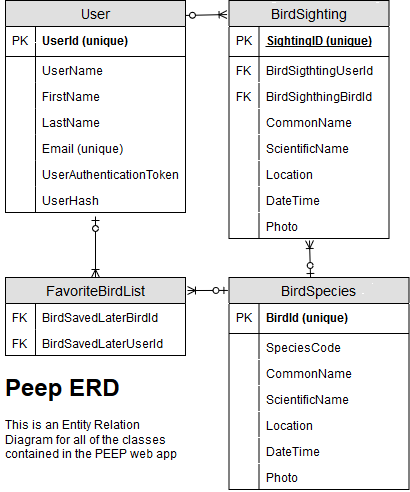

The diagram above was exported from draw.io. Its source (the exported page's mxGraphModel, read from the mxfile embedded in the PNG):
<mxGraphModel dx="1038" dy="555" grid="1" gridSize="10" guides="1" tooltips="1" connect="1" arrows="1" fold="1" page="1" pageScale="0.5" pageWidth="850" pageHeight="1100" math="0" shadow="0">
  <root>
    <mxCell id="0" />
    <mxCell id="1" parent="0" />
    <mxCell id="XEx3PgdyG2veNHINQ0sv-16" value="" style="fontSize=12;html=1;endArrow=ERoneToMany;startArrow=ERzeroToOne;exitX=0.453;exitY=0;exitDx=0;exitDy=0;exitPerimeter=0;" parent="1" edge="1" source="oPXXru_G8lf5WtynvIZ7-105">
      <mxGeometry width="100" height="100" relative="1" as="geometry">
        <mxPoint x="371.5" y="463" as="sourcePoint" />
        <mxPoint x="312" y="264" as="targetPoint" />
      </mxGeometry>
    </mxCell>
    <mxCell id="XEx3PgdyG2veNHINQ0sv-17" value="" style="fontSize=12;html=1;endArrow=ERoneToMany;startArrow=ERzeroToOne;exitX=0.972;exitY=0.071;exitDx=0;exitDy=0;entryX=-0.012;entryY=0.059;entryDx=0;entryDy=0;exitPerimeter=0;entryPerimeter=0;" parent="1" source="oPXXru_G8lf5WtynvIZ7-1" target="oPXXru_G8lf5WtynvIZ7-54" edge="1">
      <mxGeometry width="100" height="100" relative="1" as="geometry">
        <mxPoint x="274.05999999999995" y="361" as="sourcePoint" />
        <mxPoint x="273.44000000000005" y="412.88" as="targetPoint" />
      </mxGeometry>
    </mxCell>
    <mxCell id="XEx3PgdyG2veNHINQ0sv-18" value="" style="fontSize=12;html=1;endArrow=ERoneToMany;startArrow=ERzeroToOne;entryX=1.011;entryY=0.167;entryDx=0;entryDy=0;entryPerimeter=0;exitX=-0.006;exitY=0.061;exitDx=0;exitDy=0;exitPerimeter=0;" parent="1" target="oPXXru_G8lf5WtynvIZ7-92" edge="1" source="oPXXru_G8lf5WtynvIZ7-105">
      <mxGeometry width="100" height="100" relative="1" as="geometry">
        <mxPoint x="314.5" y="581" as="sourcePoint" />
        <mxPoint x="267.9000000000001" y="561.0799999999999" as="targetPoint" />
      </mxGeometry>
    </mxCell>
    <mxCell id="XEx3PgdyG2veNHINQ0sv-27" value="" style="fontSize=12;html=1;endArrow=ERoneToMany;startArrow=ERzeroToOne;entryX=0.5;entryY=0;entryDx=0;entryDy=0;" parent="1" target="oPXXru_G8lf5WtynvIZ7-92" edge="1">
      <mxGeometry width="100" height="100" relative="1" as="geometry">
        <mxPoint x="98" y="240" as="sourcePoint" />
        <mxPoint x="113.5" y="303" as="targetPoint" />
      </mxGeometry>
    </mxCell>
    <mxCell id="oPXXru_G8lf5WtynvIZ7-1" value="User" style="swimlane;fontStyle=0;childLayout=stackLayout;horizontal=1;startSize=26;fillColor=#e0e0e0;horizontalStack=0;resizeParent=1;resizeParentMax=0;resizeLast=0;collapsible=1;marginBottom=0;swimlaneFillColor=#ffffff;align=center;fontSize=14;" vertex="1" parent="1">
      <mxGeometry x="8" y="24" width="180" height="212" as="geometry" />
    </mxCell>
    <mxCell id="oPXXru_G8lf5WtynvIZ7-2" value="UserId (unique)" style="shape=partialRectangle;top=0;left=0;right=0;bottom=1;align=left;verticalAlign=middle;fillColor=none;spacingLeft=34;spacingRight=4;overflow=hidden;rotatable=0;points=[[0,0.5],[1,0.5]];portConstraint=eastwest;dropTarget=0;fontStyle=1;fontSize=12;" vertex="1" parent="oPXXru_G8lf5WtynvIZ7-1">
      <mxGeometry y="26" width="180" height="30" as="geometry" />
    </mxCell>
    <mxCell id="oPXXru_G8lf5WtynvIZ7-3" value="PK" style="shape=partialRectangle;top=0;left=0;bottom=0;fillColor=none;align=left;verticalAlign=middle;spacingLeft=4;spacingRight=4;overflow=hidden;rotatable=0;points=[];portConstraint=eastwest;part=1;fontSize=12;" vertex="1" connectable="0" parent="oPXXru_G8lf5WtynvIZ7-2">
      <mxGeometry width="30" height="30" as="geometry" />
    </mxCell>
    <mxCell id="oPXXru_G8lf5WtynvIZ7-133" value="UserName" style="shape=partialRectangle;top=0;left=0;right=0;bottom=0;align=left;verticalAlign=top;fillColor=none;spacingLeft=34;spacingRight=4;overflow=hidden;rotatable=0;points=[[0,0.5],[1,0.5]];portConstraint=eastwest;dropTarget=0;fontSize=12;" vertex="1" parent="oPXXru_G8lf5WtynvIZ7-1">
      <mxGeometry y="56" width="180" height="26" as="geometry" />
    </mxCell>
    <mxCell id="oPXXru_G8lf5WtynvIZ7-134" value="" style="shape=partialRectangle;top=0;left=0;bottom=0;fillColor=none;align=left;verticalAlign=top;spacingLeft=4;spacingRight=4;overflow=hidden;rotatable=0;points=[];portConstraint=eastwest;part=1;fontSize=12;" vertex="1" connectable="0" parent="oPXXru_G8lf5WtynvIZ7-133">
      <mxGeometry width="30" height="26" as="geometry" />
    </mxCell>
    <mxCell id="oPXXru_G8lf5WtynvIZ7-4" value="FirstName" style="shape=partialRectangle;top=0;left=0;right=0;bottom=0;align=left;verticalAlign=top;fillColor=none;spacingLeft=34;spacingRight=4;overflow=hidden;rotatable=0;points=[[0,0.5],[1,0.5]];portConstraint=eastwest;dropTarget=0;fontSize=12;" vertex="1" parent="oPXXru_G8lf5WtynvIZ7-1">
      <mxGeometry y="82" width="180" height="26" as="geometry" />
    </mxCell>
    <mxCell id="oPXXru_G8lf5WtynvIZ7-5" value="" style="shape=partialRectangle;top=0;left=0;bottom=0;fillColor=none;align=left;verticalAlign=top;spacingLeft=4;spacingRight=4;overflow=hidden;rotatable=0;points=[];portConstraint=eastwest;part=1;fontSize=12;" vertex="1" connectable="0" parent="oPXXru_G8lf5WtynvIZ7-4">
      <mxGeometry width="30" height="26" as="geometry" />
    </mxCell>
    <mxCell id="oPXXru_G8lf5WtynvIZ7-6" value="LastName" style="shape=partialRectangle;top=0;left=0;right=0;bottom=0;align=left;verticalAlign=top;fillColor=none;spacingLeft=34;spacingRight=4;overflow=hidden;rotatable=0;points=[[0,0.5],[1,0.5]];portConstraint=eastwest;dropTarget=0;fontSize=12;" vertex="1" parent="oPXXru_G8lf5WtynvIZ7-1">
      <mxGeometry y="108" width="180" height="26" as="geometry" />
    </mxCell>
    <mxCell id="oPXXru_G8lf5WtynvIZ7-7" value="" style="shape=partialRectangle;top=0;left=0;bottom=0;fillColor=none;align=left;verticalAlign=top;spacingLeft=4;spacingRight=4;overflow=hidden;rotatable=0;points=[];portConstraint=eastwest;part=1;fontSize=12;" vertex="1" connectable="0" parent="oPXXru_G8lf5WtynvIZ7-6">
      <mxGeometry width="30" height="26" as="geometry" />
    </mxCell>
    <mxCell id="oPXXru_G8lf5WtynvIZ7-8" value="Email (unique)" style="shape=partialRectangle;top=0;left=0;right=0;bottom=0;align=left;verticalAlign=top;fillColor=none;spacingLeft=34;spacingRight=4;overflow=hidden;rotatable=0;points=[[0,0.5],[1,0.5]];portConstraint=eastwest;dropTarget=0;fontSize=12;" vertex="1" parent="oPXXru_G8lf5WtynvIZ7-1">
      <mxGeometry y="134" width="180" height="26" as="geometry" />
    </mxCell>
    <mxCell id="oPXXru_G8lf5WtynvIZ7-9" value="" style="shape=partialRectangle;top=0;left=0;bottom=0;fillColor=none;align=left;verticalAlign=top;spacingLeft=4;spacingRight=4;overflow=hidden;rotatable=0;points=[];portConstraint=eastwest;part=1;fontSize=12;" vertex="1" connectable="0" parent="oPXXru_G8lf5WtynvIZ7-8">
      <mxGeometry width="30" height="26" as="geometry" />
    </mxCell>
    <mxCell id="oPXXru_G8lf5WtynvIZ7-42" value="UserAuthenticationToken" style="shape=partialRectangle;top=0;left=0;right=0;bottom=0;align=left;verticalAlign=top;fillColor=none;spacingLeft=34;spacingRight=4;overflow=hidden;rotatable=0;points=[[0,0.5],[1,0.5]];portConstraint=eastwest;dropTarget=0;fontSize=12;" vertex="1" parent="oPXXru_G8lf5WtynvIZ7-1">
      <mxGeometry y="160" width="180" height="26" as="geometry" />
    </mxCell>
    <mxCell id="oPXXru_G8lf5WtynvIZ7-43" value="" style="shape=partialRectangle;top=0;left=0;bottom=0;fillColor=none;align=left;verticalAlign=top;spacingLeft=4;spacingRight=4;overflow=hidden;rotatable=0;points=[];portConstraint=eastwest;part=1;fontSize=12;" vertex="1" connectable="0" parent="oPXXru_G8lf5WtynvIZ7-42">
      <mxGeometry width="30" height="26" as="geometry" />
    </mxCell>
    <mxCell id="oPXXru_G8lf5WtynvIZ7-52" value="UserHash" style="shape=partialRectangle;top=0;left=0;right=0;bottom=0;align=left;verticalAlign=top;fillColor=none;spacingLeft=34;spacingRight=4;overflow=hidden;rotatable=0;points=[[0,0.5],[1,0.5]];portConstraint=eastwest;dropTarget=0;fontSize=12;" vertex="1" parent="oPXXru_G8lf5WtynvIZ7-1">
      <mxGeometry y="186" width="180" height="26" as="geometry" />
    </mxCell>
    <mxCell id="oPXXru_G8lf5WtynvIZ7-53" value="" style="shape=partialRectangle;top=0;left=0;bottom=0;fillColor=none;align=left;verticalAlign=top;spacingLeft=4;spacingRight=4;overflow=hidden;rotatable=0;points=[];portConstraint=eastwest;part=1;fontSize=12;" vertex="1" connectable="0" parent="oPXXru_G8lf5WtynvIZ7-52">
      <mxGeometry width="30" height="26" as="geometry" />
    </mxCell>
    <mxCell id="oPXXru_G8lf5WtynvIZ7-54" value="BirdSighting" style="swimlane;fontStyle=0;childLayout=stackLayout;horizontal=1;startSize=26;fillColor=#e0e0e0;horizontalStack=0;resizeParent=1;resizeParentMax=0;resizeLast=0;collapsible=1;marginBottom=0;swimlaneFillColor=#ffffff;align=center;fontSize=14;" vertex="1" parent="1">
      <mxGeometry x="231.5" y="24" width="160" height="238" as="geometry" />
    </mxCell>
    <mxCell id="oPXXru_G8lf5WtynvIZ7-55" value="SightingID (unique)" style="shape=partialRectangle;top=0;left=0;right=0;bottom=1;align=left;verticalAlign=middle;fillColor=none;spacingLeft=34;spacingRight=4;overflow=hidden;rotatable=0;points=[[0,0.5],[1,0.5]];portConstraint=eastwest;dropTarget=0;fontStyle=5;fontSize=12;" vertex="1" parent="oPXXru_G8lf5WtynvIZ7-54">
      <mxGeometry y="26" width="160" height="30" as="geometry" />
    </mxCell>
    <mxCell id="oPXXru_G8lf5WtynvIZ7-56" value="PK" style="shape=partialRectangle;top=0;left=0;bottom=0;fillColor=none;align=left;verticalAlign=middle;spacingLeft=4;spacingRight=4;overflow=hidden;rotatable=0;points=[];portConstraint=eastwest;part=1;fontSize=12;" vertex="1" connectable="0" parent="oPXXru_G8lf5WtynvIZ7-55">
      <mxGeometry width="30" height="30" as="geometry" />
    </mxCell>
    <mxCell id="oPXXru_G8lf5WtynvIZ7-57" value="BirdSigthtingUserId" style="shape=partialRectangle;top=0;left=0;right=0;bottom=0;align=left;verticalAlign=top;fillColor=none;spacingLeft=34;spacingRight=4;overflow=hidden;rotatable=0;points=[[0,0.5],[1,0.5]];portConstraint=eastwest;dropTarget=0;fontSize=12;" vertex="1" parent="oPXXru_G8lf5WtynvIZ7-54">
      <mxGeometry y="56" width="160" height="26" as="geometry" />
    </mxCell>
    <mxCell id="oPXXru_G8lf5WtynvIZ7-58" value="FK" style="shape=partialRectangle;top=0;left=0;bottom=0;fillColor=none;align=left;verticalAlign=top;spacingLeft=4;spacingRight=4;overflow=hidden;rotatable=0;points=[];portConstraint=eastwest;part=1;fontSize=12;" vertex="1" connectable="0" parent="oPXXru_G8lf5WtynvIZ7-57">
      <mxGeometry width="30" height="26" as="geometry" />
    </mxCell>
    <mxCell id="oPXXru_G8lf5WtynvIZ7-59" value="BirdSighthingBirdId" style="shape=partialRectangle;top=0;left=0;right=0;bottom=0;align=left;verticalAlign=top;fillColor=none;spacingLeft=34;spacingRight=4;overflow=hidden;rotatable=0;points=[[0,0.5],[1,0.5]];portConstraint=eastwest;dropTarget=0;fontSize=12;" vertex="1" parent="oPXXru_G8lf5WtynvIZ7-54">
      <mxGeometry y="82" width="160" height="26" as="geometry" />
    </mxCell>
    <mxCell id="oPXXru_G8lf5WtynvIZ7-60" value="FK" style="shape=partialRectangle;top=0;left=0;bottom=0;fillColor=none;align=left;verticalAlign=top;spacingLeft=4;spacingRight=4;overflow=hidden;rotatable=0;points=[];portConstraint=eastwest;part=1;fontSize=12;" vertex="1" connectable="0" parent="oPXXru_G8lf5WtynvIZ7-59">
      <mxGeometry width="30" height="26" as="geometry" />
    </mxCell>
    <mxCell id="oPXXru_G8lf5WtynvIZ7-61" value="CommonName" style="shape=partialRectangle;top=0;left=0;right=0;bottom=0;align=left;verticalAlign=top;fillColor=none;spacingLeft=34;spacingRight=4;overflow=hidden;rotatable=0;points=[[0,0.5],[1,0.5]];portConstraint=eastwest;dropTarget=0;fontSize=12;" vertex="1" parent="oPXXru_G8lf5WtynvIZ7-54">
      <mxGeometry y="108" width="160" height="26" as="geometry" />
    </mxCell>
    <mxCell id="oPXXru_G8lf5WtynvIZ7-62" value="" style="shape=partialRectangle;top=0;left=0;bottom=0;fillColor=none;align=left;verticalAlign=top;spacingLeft=4;spacingRight=4;overflow=hidden;rotatable=0;points=[];portConstraint=eastwest;part=1;fontSize=12;" vertex="1" connectable="0" parent="oPXXru_G8lf5WtynvIZ7-61">
      <mxGeometry width="30" height="26" as="geometry" />
    </mxCell>
    <mxCell id="oPXXru_G8lf5WtynvIZ7-74" value="ScientificName" style="shape=partialRectangle;top=0;left=0;right=0;bottom=0;align=left;verticalAlign=top;fillColor=none;spacingLeft=34;spacingRight=4;overflow=hidden;rotatable=0;points=[[0,0.5],[1,0.5]];portConstraint=eastwest;dropTarget=0;fontSize=12;" vertex="1" parent="oPXXru_G8lf5WtynvIZ7-54">
      <mxGeometry y="134" width="160" height="26" as="geometry" />
    </mxCell>
    <mxCell id="oPXXru_G8lf5WtynvIZ7-75" value="" style="shape=partialRectangle;top=0;left=0;bottom=0;fillColor=none;align=left;verticalAlign=top;spacingLeft=4;spacingRight=4;overflow=hidden;rotatable=0;points=[];portConstraint=eastwest;part=1;fontSize=12;" vertex="1" connectable="0" parent="oPXXru_G8lf5WtynvIZ7-74">
      <mxGeometry width="30" height="26" as="geometry" />
    </mxCell>
    <mxCell id="oPXXru_G8lf5WtynvIZ7-86" value="Location" style="shape=partialRectangle;top=0;left=0;right=0;bottom=0;align=left;verticalAlign=top;fillColor=none;spacingLeft=34;spacingRight=4;overflow=hidden;rotatable=0;points=[[0,0.5],[1,0.5]];portConstraint=eastwest;dropTarget=0;fontSize=12;" vertex="1" parent="oPXXru_G8lf5WtynvIZ7-54">
      <mxGeometry y="160" width="160" height="26" as="geometry" />
    </mxCell>
    <mxCell id="oPXXru_G8lf5WtynvIZ7-87" value="" style="shape=partialRectangle;top=0;left=0;bottom=0;fillColor=none;align=left;verticalAlign=top;spacingLeft=4;spacingRight=4;overflow=hidden;rotatable=0;points=[];portConstraint=eastwest;part=1;fontSize=12;" vertex="1" connectable="0" parent="oPXXru_G8lf5WtynvIZ7-86">
      <mxGeometry width="30" height="26" as="geometry" />
    </mxCell>
    <mxCell id="oPXXru_G8lf5WtynvIZ7-88" value="DateTime" style="shape=partialRectangle;top=0;left=0;right=0;bottom=0;align=left;verticalAlign=top;fillColor=none;spacingLeft=34;spacingRight=4;overflow=hidden;rotatable=0;points=[[0,0.5],[1,0.5]];portConstraint=eastwest;dropTarget=0;fontSize=12;" vertex="1" parent="oPXXru_G8lf5WtynvIZ7-54">
      <mxGeometry y="186" width="160" height="26" as="geometry" />
    </mxCell>
    <mxCell id="oPXXru_G8lf5WtynvIZ7-89" value="" style="shape=partialRectangle;top=0;left=0;bottom=0;fillColor=none;align=left;verticalAlign=top;spacingLeft=4;spacingRight=4;overflow=hidden;rotatable=0;points=[];portConstraint=eastwest;part=1;fontSize=12;" vertex="1" connectable="0" parent="oPXXru_G8lf5WtynvIZ7-88">
      <mxGeometry width="30" height="26" as="geometry" />
    </mxCell>
    <mxCell id="oPXXru_G8lf5WtynvIZ7-90" value="Photo" style="shape=partialRectangle;top=0;left=0;right=0;bottom=0;align=left;verticalAlign=top;fillColor=none;spacingLeft=34;spacingRight=4;overflow=hidden;rotatable=0;points=[[0,0.5],[1,0.5]];portConstraint=eastwest;dropTarget=0;fontSize=12;" vertex="1" parent="oPXXru_G8lf5WtynvIZ7-54">
      <mxGeometry y="212" width="160" height="26" as="geometry" />
    </mxCell>
    <mxCell id="oPXXru_G8lf5WtynvIZ7-91" value="" style="shape=partialRectangle;top=0;left=0;bottom=0;fillColor=none;align=left;verticalAlign=top;spacingLeft=4;spacingRight=4;overflow=hidden;rotatable=0;points=[];portConstraint=eastwest;part=1;fontSize=12;" vertex="1" connectable="0" parent="oPXXru_G8lf5WtynvIZ7-90">
      <mxGeometry width="30" height="26" as="geometry" />
    </mxCell>
    <mxCell id="oPXXru_G8lf5WtynvIZ7-92" value="FavoriteBirdList" style="swimlane;fontStyle=0;childLayout=stackLayout;horizontal=1;startSize=26;fillColor=#e0e0e0;horizontalStack=0;resizeParent=1;resizeParentMax=0;resizeLast=0;collapsible=1;marginBottom=0;swimlaneFillColor=#ffffff;align=center;fontSize=14;" vertex="1" parent="1">
      <mxGeometry x="8" y="301" width="180" height="78" as="geometry" />
    </mxCell>
    <mxCell id="oPXXru_G8lf5WtynvIZ7-101" value="BirdSavedLaterBirdId" style="shape=partialRectangle;top=0;left=0;right=0;bottom=0;align=left;verticalAlign=top;fillColor=none;spacingLeft=34;spacingRight=4;overflow=hidden;rotatable=0;points=[[0,0.5],[1,0.5]];portConstraint=eastwest;dropTarget=0;fontSize=12;" vertex="1" parent="oPXXru_G8lf5WtynvIZ7-92">
      <mxGeometry y="26" width="180" height="26" as="geometry" />
    </mxCell>
    <mxCell id="oPXXru_G8lf5WtynvIZ7-102" value="FK" style="shape=partialRectangle;top=0;left=0;bottom=0;fillColor=none;align=left;verticalAlign=top;spacingLeft=4;spacingRight=4;overflow=hidden;rotatable=0;points=[];portConstraint=eastwest;part=1;fontSize=12;" vertex="1" connectable="0" parent="oPXXru_G8lf5WtynvIZ7-101">
      <mxGeometry width="30" height="26" as="geometry" />
    </mxCell>
    <mxCell id="oPXXru_G8lf5WtynvIZ7-103" value="BirdSavedLaterUserId" style="shape=partialRectangle;top=0;left=0;right=0;bottom=0;align=left;verticalAlign=top;fillColor=none;spacingLeft=34;spacingRight=4;overflow=hidden;rotatable=0;points=[[0,0.5],[1,0.5]];portConstraint=eastwest;dropTarget=0;fontSize=12;" vertex="1" parent="oPXXru_G8lf5WtynvIZ7-92">
      <mxGeometry y="52" width="180" height="26" as="geometry" />
    </mxCell>
    <mxCell id="oPXXru_G8lf5WtynvIZ7-104" value="FK" style="shape=partialRectangle;top=0;left=0;bottom=0;fillColor=none;align=left;verticalAlign=top;spacingLeft=4;spacingRight=4;overflow=hidden;rotatable=0;points=[];portConstraint=eastwest;part=1;fontSize=12;" vertex="1" connectable="0" parent="oPXXru_G8lf5WtynvIZ7-103">
      <mxGeometry width="30" height="26" as="geometry" />
    </mxCell>
    <mxCell id="oPXXru_G8lf5WtynvIZ7-105" value="BirdSpecies" style="swimlane;fontStyle=0;childLayout=stackLayout;horizontal=1;startSize=26;fillColor=#e0e0e0;horizontalStack=0;resizeParent=1;resizeParentMax=0;resizeLast=0;collapsible=1;marginBottom=0;swimlaneFillColor=#ffffff;align=center;fontSize=14;" vertex="1" parent="1">
      <mxGeometry x="231.5" y="301" width="180" height="212" as="geometry" />
    </mxCell>
    <mxCell id="oPXXru_G8lf5WtynvIZ7-106" value="BirdId (unique)" style="shape=partialRectangle;top=0;left=0;right=0;bottom=1;align=left;verticalAlign=middle;fillColor=none;spacingLeft=34;spacingRight=4;overflow=hidden;rotatable=0;points=[[0,0.5],[1,0.5]];portConstraint=eastwest;dropTarget=0;fontStyle=1;fontSize=12;" vertex="1" parent="oPXXru_G8lf5WtynvIZ7-105">
      <mxGeometry y="26" width="180" height="30" as="geometry" />
    </mxCell>
    <mxCell id="oPXXru_G8lf5WtynvIZ7-107" value="PK" style="shape=partialRectangle;top=0;left=0;bottom=0;fillColor=none;align=left;verticalAlign=middle;spacingLeft=4;spacingRight=4;overflow=hidden;rotatable=0;points=[];portConstraint=eastwest;part=1;fontSize=12;" vertex="1" connectable="0" parent="oPXXru_G8lf5WtynvIZ7-106">
      <mxGeometry width="30" height="30" as="geometry" />
    </mxCell>
    <mxCell id="oPXXru_G8lf5WtynvIZ7-108" value="SpeciesCode" style="shape=partialRectangle;top=0;left=0;right=0;bottom=0;align=left;verticalAlign=top;fillColor=none;spacingLeft=34;spacingRight=4;overflow=hidden;rotatable=0;points=[[0,0.5],[1,0.5]];portConstraint=eastwest;dropTarget=0;fontSize=12;" vertex="1" parent="oPXXru_G8lf5WtynvIZ7-105">
      <mxGeometry y="56" width="180" height="26" as="geometry" />
    </mxCell>
    <mxCell id="oPXXru_G8lf5WtynvIZ7-109" value="" style="shape=partialRectangle;top=0;left=0;bottom=0;fillColor=none;align=left;verticalAlign=top;spacingLeft=4;spacingRight=4;overflow=hidden;rotatable=0;points=[];portConstraint=eastwest;part=1;fontSize=12;" vertex="1" connectable="0" parent="oPXXru_G8lf5WtynvIZ7-108">
      <mxGeometry width="30" height="26" as="geometry" />
    </mxCell>
    <mxCell id="oPXXru_G8lf5WtynvIZ7-110" value="CommonName" style="shape=partialRectangle;top=0;left=0;right=0;bottom=0;align=left;verticalAlign=top;fillColor=none;spacingLeft=34;spacingRight=4;overflow=hidden;rotatable=0;points=[[0,0.5],[1,0.5]];portConstraint=eastwest;dropTarget=0;fontSize=12;" vertex="1" parent="oPXXru_G8lf5WtynvIZ7-105">
      <mxGeometry y="82" width="180" height="26" as="geometry" />
    </mxCell>
    <mxCell id="oPXXru_G8lf5WtynvIZ7-111" value="" style="shape=partialRectangle;top=0;left=0;bottom=0;fillColor=none;align=left;verticalAlign=top;spacingLeft=4;spacingRight=4;overflow=hidden;rotatable=0;points=[];portConstraint=eastwest;part=1;fontSize=12;" vertex="1" connectable="0" parent="oPXXru_G8lf5WtynvIZ7-110">
      <mxGeometry width="30" height="26" as="geometry" />
    </mxCell>
    <mxCell id="oPXXru_G8lf5WtynvIZ7-112" value="ScientificName" style="shape=partialRectangle;top=0;left=0;right=0;bottom=0;align=left;verticalAlign=top;fillColor=none;spacingLeft=34;spacingRight=4;overflow=hidden;rotatable=0;points=[[0,0.5],[1,0.5]];portConstraint=eastwest;dropTarget=0;fontSize=12;" vertex="1" parent="oPXXru_G8lf5WtynvIZ7-105">
      <mxGeometry y="108" width="180" height="26" as="geometry" />
    </mxCell>
    <mxCell id="oPXXru_G8lf5WtynvIZ7-113" value="" style="shape=partialRectangle;top=0;left=0;bottom=0;fillColor=none;align=left;verticalAlign=top;spacingLeft=4;spacingRight=4;overflow=hidden;rotatable=0;points=[];portConstraint=eastwest;part=1;fontSize=12;" vertex="1" connectable="0" parent="oPXXru_G8lf5WtynvIZ7-112">
      <mxGeometry width="30" height="26" as="geometry" />
    </mxCell>
    <mxCell id="oPXXru_G8lf5WtynvIZ7-114" value="Location" style="shape=partialRectangle;top=0;left=0;right=0;bottom=0;align=left;verticalAlign=top;fillColor=none;spacingLeft=34;spacingRight=4;overflow=hidden;rotatable=0;points=[[0,0.5],[1,0.5]];portConstraint=eastwest;dropTarget=0;fontSize=12;" vertex="1" parent="oPXXru_G8lf5WtynvIZ7-105">
      <mxGeometry y="134" width="180" height="26" as="geometry" />
    </mxCell>
    <mxCell id="oPXXru_G8lf5WtynvIZ7-115" value="" style="shape=partialRectangle;top=0;left=0;bottom=0;fillColor=none;align=left;verticalAlign=top;spacingLeft=4;spacingRight=4;overflow=hidden;rotatable=0;points=[];portConstraint=eastwest;part=1;fontSize=12;" vertex="1" connectable="0" parent="oPXXru_G8lf5WtynvIZ7-114">
      <mxGeometry width="30" height="26" as="geometry" />
    </mxCell>
    <mxCell id="oPXXru_G8lf5WtynvIZ7-116" value="DateTime" style="shape=partialRectangle;top=0;left=0;right=0;bottom=0;align=left;verticalAlign=top;fillColor=none;spacingLeft=34;spacingRight=4;overflow=hidden;rotatable=0;points=[[0,0.5],[1,0.5]];portConstraint=eastwest;dropTarget=0;fontSize=12;" vertex="1" parent="oPXXru_G8lf5WtynvIZ7-105">
      <mxGeometry y="160" width="180" height="26" as="geometry" />
    </mxCell>
    <mxCell id="oPXXru_G8lf5WtynvIZ7-117" value="" style="shape=partialRectangle;top=0;left=0;bottom=0;fillColor=none;align=left;verticalAlign=top;spacingLeft=4;spacingRight=4;overflow=hidden;rotatable=0;points=[];portConstraint=eastwest;part=1;fontSize=12;" vertex="1" connectable="0" parent="oPXXru_G8lf5WtynvIZ7-116">
      <mxGeometry width="30" height="26" as="geometry" />
    </mxCell>
    <mxCell id="oPXXru_G8lf5WtynvIZ7-126" value="Photo" style="shape=partialRectangle;top=0;left=0;right=0;bottom=1;align=left;verticalAlign=top;fillColor=none;spacingLeft=34;spacingRight=4;overflow=hidden;rotatable=0;points=[[0,0.5],[1,0.5]];portConstraint=eastwest;dropTarget=0;fontSize=12;" vertex="1" parent="oPXXru_G8lf5WtynvIZ7-105">
      <mxGeometry y="186" width="180" height="26" as="geometry" />
    </mxCell>
    <mxCell id="oPXXru_G8lf5WtynvIZ7-127" value="" style="shape=partialRectangle;top=0;left=0;bottom=0;fillColor=none;align=left;verticalAlign=top;spacingLeft=4;spacingRight=4;overflow=hidden;rotatable=0;points=[];portConstraint=eastwest;part=1;fontSize=12;" vertex="1" connectable="0" parent="oPXXru_G8lf5WtynvIZ7-126">
      <mxGeometry width="30" height="26" as="geometry" />
    </mxCell>
    <mxCell id="oPXXru_G8lf5WtynvIZ7-128" value="&lt;h1&gt;Peep ERD&lt;br&gt;&lt;/h1&gt;&lt;p&gt;This is an Entity Relation Diagram for all of the classes contained in the PEEP web app&lt;br&gt;&lt;/p&gt;" style="text;html=1;strokeColor=none;fillColor=none;spacing=5;spacingTop=-20;whiteSpace=wrap;overflow=hidden;rounded=0;" vertex="1" parent="1">
      <mxGeometry x="3" y="393" width="190" height="120" as="geometry" />
    </mxCell>
  </root>
</mxGraphModel>